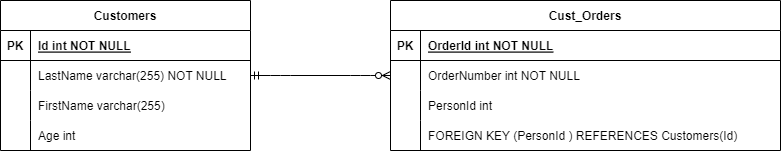

The diagram above was exported from draw.io. Its source (the exported page's mxGraphModel, read from the mxfile embedded in the PNG):
<mxGraphModel dx="2132" dy="580" grid="1" gridSize="10" guides="1" tooltips="1" connect="1" arrows="1" fold="1" page="1" pageScale="1" pageWidth="827" pageHeight="1169" background="#FFFFFF" math="0" shadow="0">
  <root>
    <mxCell id="0" />
    <mxCell id="1" parent="0" />
    <mxCell id="29" value="" style="edgeStyle=entityRelationEdgeStyle;fontSize=12;html=1;endArrow=ERzeroToMany;startArrow=ERmandOne;" parent="1" source="108" target="121" edge="1">
      <mxGeometry width="100" height="100" relative="1" as="geometry">
        <mxPoint x="360" y="295" as="sourcePoint" />
        <mxPoint x="450" y="295" as="targetPoint" />
      </mxGeometry>
    </mxCell>
    <mxCell id="108" value="Customers" style="shape=table;startSize=30;container=1;collapsible=1;childLayout=tableLayout;fixedRows=1;rowLines=0;fontStyle=1;align=center;resizeLast=1;" vertex="1" parent="1">
      <mxGeometry x="90" y="210" width="250" height="150" as="geometry" />
    </mxCell>
    <mxCell id="109" value="" style="shape=tableRow;horizontal=0;startSize=0;swimlaneHead=0;swimlaneBody=0;fillColor=none;collapsible=0;dropTarget=0;points=[[0,0.5],[1,0.5]];portConstraint=eastwest;top=0;left=0;right=0;bottom=1;" vertex="1" parent="108">
      <mxGeometry y="30" width="250" height="30" as="geometry" />
    </mxCell>
    <mxCell id="110" value="PK" style="shape=partialRectangle;overflow=hidden;connectable=0;fillColor=none;top=0;left=0;bottom=0;right=0;fontStyle=1;" vertex="1" parent="109">
      <mxGeometry width="30" height="30" as="geometry">
        <mxRectangle width="30" height="30" as="alternateBounds" />
      </mxGeometry>
    </mxCell>
    <mxCell id="111" value="Id int NOT NULL" style="shape=partialRectangle;overflow=hidden;connectable=0;fillColor=none;align=left;top=0;left=0;bottom=0;right=0;spacingLeft=6;fontStyle=5;" vertex="1" parent="109">
      <mxGeometry x="30" width="220" height="30" as="geometry">
        <mxRectangle width="220" height="30" as="alternateBounds" />
      </mxGeometry>
    </mxCell>
    <mxCell id="112" value="" style="shape=tableRow;horizontal=0;startSize=0;swimlaneHead=0;swimlaneBody=0;fillColor=none;collapsible=0;dropTarget=0;points=[[0,0.5],[1,0.5]];portConstraint=eastwest;top=0;left=0;right=0;bottom=0;" vertex="1" parent="108">
      <mxGeometry y="60" width="250" height="30" as="geometry" />
    </mxCell>
    <mxCell id="113" value="" style="shape=partialRectangle;overflow=hidden;connectable=0;fillColor=none;top=0;left=0;bottom=0;right=0;" vertex="1" parent="112">
      <mxGeometry width="30" height="30" as="geometry">
        <mxRectangle width="30" height="30" as="alternateBounds" />
      </mxGeometry>
    </mxCell>
    <mxCell id="114" value="LastName varchar(255) NOT NULL" style="shape=partialRectangle;overflow=hidden;connectable=0;fillColor=none;align=left;top=0;left=0;bottom=0;right=0;spacingLeft=6;" vertex="1" parent="112">
      <mxGeometry x="30" width="220" height="30" as="geometry">
        <mxRectangle width="220" height="30" as="alternateBounds" />
      </mxGeometry>
    </mxCell>
    <mxCell id="115" value="" style="shape=tableRow;horizontal=0;startSize=0;swimlaneHead=0;swimlaneBody=0;fillColor=none;collapsible=0;dropTarget=0;points=[[0,0.5],[1,0.5]];portConstraint=eastwest;top=0;left=0;right=0;bottom=0;" vertex="1" parent="108">
      <mxGeometry y="90" width="250" height="30" as="geometry" />
    </mxCell>
    <mxCell id="116" value="" style="shape=partialRectangle;overflow=hidden;connectable=0;fillColor=none;top=0;left=0;bottom=0;right=0;" vertex="1" parent="115">
      <mxGeometry width="30" height="30" as="geometry">
        <mxRectangle width="30" height="30" as="alternateBounds" />
      </mxGeometry>
    </mxCell>
    <mxCell id="117" value="FirstName varchar(255)" style="shape=partialRectangle;overflow=hidden;connectable=0;fillColor=none;align=left;top=0;left=0;bottom=0;right=0;spacingLeft=6;" vertex="1" parent="115">
      <mxGeometry x="30" width="220" height="30" as="geometry">
        <mxRectangle width="220" height="30" as="alternateBounds" />
      </mxGeometry>
    </mxCell>
    <mxCell id="118" value="" style="shape=tableRow;horizontal=0;startSize=0;swimlaneHead=0;swimlaneBody=0;fillColor=none;collapsible=0;dropTarget=0;points=[[0,0.5],[1,0.5]];portConstraint=eastwest;top=0;left=0;right=0;bottom=0;" vertex="1" parent="108">
      <mxGeometry y="120" width="250" height="30" as="geometry" />
    </mxCell>
    <mxCell id="119" value="" style="shape=partialRectangle;overflow=hidden;connectable=0;fillColor=none;top=0;left=0;bottom=0;right=0;" vertex="1" parent="118">
      <mxGeometry width="30" height="30" as="geometry">
        <mxRectangle width="30" height="30" as="alternateBounds" />
      </mxGeometry>
    </mxCell>
    <mxCell id="120" value="Age int" style="shape=partialRectangle;overflow=hidden;connectable=0;fillColor=none;align=left;top=0;left=0;bottom=0;right=0;spacingLeft=6;" vertex="1" parent="118">
      <mxGeometry x="30" width="220" height="30" as="geometry">
        <mxRectangle width="220" height="30" as="alternateBounds" />
      </mxGeometry>
    </mxCell>
    <mxCell id="121" value="Cust_Orders" style="shape=table;startSize=30;container=1;collapsible=1;childLayout=tableLayout;fixedRows=1;rowLines=0;fontStyle=1;align=center;resizeLast=1;" vertex="1" parent="1">
      <mxGeometry x="480" y="210" width="390" height="150" as="geometry" />
    </mxCell>
    <mxCell id="122" value="" style="shape=tableRow;horizontal=0;startSize=0;swimlaneHead=0;swimlaneBody=0;fillColor=none;collapsible=0;dropTarget=0;points=[[0,0.5],[1,0.5]];portConstraint=eastwest;top=0;left=0;right=0;bottom=1;" vertex="1" parent="121">
      <mxGeometry y="30" width="390" height="30" as="geometry" />
    </mxCell>
    <mxCell id="123" value="PK" style="shape=partialRectangle;overflow=hidden;connectable=0;fillColor=none;top=0;left=0;bottom=0;right=0;fontStyle=1;" vertex="1" parent="122">
      <mxGeometry width="30" height="30" as="geometry">
        <mxRectangle width="30" height="30" as="alternateBounds" />
      </mxGeometry>
    </mxCell>
    <mxCell id="124" value="OrderId int NOT NULL" style="shape=partialRectangle;overflow=hidden;connectable=0;fillColor=none;align=left;top=0;left=0;bottom=0;right=0;spacingLeft=6;fontStyle=5;" vertex="1" parent="122">
      <mxGeometry x="30" width="360" height="30" as="geometry">
        <mxRectangle width="360" height="30" as="alternateBounds" />
      </mxGeometry>
    </mxCell>
    <mxCell id="125" value="" style="shape=tableRow;horizontal=0;startSize=0;swimlaneHead=0;swimlaneBody=0;fillColor=none;collapsible=0;dropTarget=0;points=[[0,0.5],[1,0.5]];portConstraint=eastwest;top=0;left=0;right=0;bottom=0;" vertex="1" parent="121">
      <mxGeometry y="60" width="390" height="30" as="geometry" />
    </mxCell>
    <mxCell id="126" value="" style="shape=partialRectangle;overflow=hidden;connectable=0;fillColor=none;top=0;left=0;bottom=0;right=0;" vertex="1" parent="125">
      <mxGeometry width="30" height="30" as="geometry">
        <mxRectangle width="30" height="30" as="alternateBounds" />
      </mxGeometry>
    </mxCell>
    <mxCell id="127" value="OrderNumber int NOT NULL" style="shape=partialRectangle;overflow=hidden;connectable=0;fillColor=none;align=left;top=0;left=0;bottom=0;right=0;spacingLeft=6;" vertex="1" parent="125">
      <mxGeometry x="30" width="360" height="30" as="geometry">
        <mxRectangle width="360" height="30" as="alternateBounds" />
      </mxGeometry>
    </mxCell>
    <mxCell id="128" value="" style="shape=tableRow;horizontal=0;startSize=0;swimlaneHead=0;swimlaneBody=0;fillColor=none;collapsible=0;dropTarget=0;points=[[0,0.5],[1,0.5]];portConstraint=eastwest;top=0;left=0;right=0;bottom=0;" vertex="1" parent="121">
      <mxGeometry y="90" width="390" height="30" as="geometry" />
    </mxCell>
    <mxCell id="129" value="" style="shape=partialRectangle;overflow=hidden;connectable=0;fillColor=none;top=0;left=0;bottom=0;right=0;" vertex="1" parent="128">
      <mxGeometry width="30" height="30" as="geometry">
        <mxRectangle width="30" height="30" as="alternateBounds" />
      </mxGeometry>
    </mxCell>
    <mxCell id="130" value="PersonId int" style="shape=partialRectangle;overflow=hidden;connectable=0;fillColor=none;align=left;top=0;left=0;bottom=0;right=0;spacingLeft=6;" vertex="1" parent="128">
      <mxGeometry x="30" width="360" height="30" as="geometry">
        <mxRectangle width="360" height="30" as="alternateBounds" />
      </mxGeometry>
    </mxCell>
    <mxCell id="131" value="" style="shape=tableRow;horizontal=0;startSize=0;swimlaneHead=0;swimlaneBody=0;fillColor=none;collapsible=0;dropTarget=0;points=[[0,0.5],[1,0.5]];portConstraint=eastwest;top=0;left=0;right=0;bottom=0;" vertex="1" parent="121">
      <mxGeometry y="120" width="390" height="30" as="geometry" />
    </mxCell>
    <mxCell id="132" value="" style="shape=partialRectangle;overflow=hidden;connectable=0;fillColor=none;top=0;left=0;bottom=0;right=0;" vertex="1" parent="131">
      <mxGeometry width="30" height="30" as="geometry">
        <mxRectangle width="30" height="30" as="alternateBounds" />
      </mxGeometry>
    </mxCell>
    <mxCell id="133" value="FOREIGN KEY (PersonId ) REFERENCES Customers(Id)" style="shape=partialRectangle;overflow=hidden;connectable=0;fillColor=none;align=left;top=0;left=0;bottom=0;right=0;spacingLeft=6;" vertex="1" parent="131">
      <mxGeometry x="30" width="360" height="30" as="geometry">
        <mxRectangle width="360" height="30" as="alternateBounds" />
      </mxGeometry>
    </mxCell>
  </root>
</mxGraphModel>